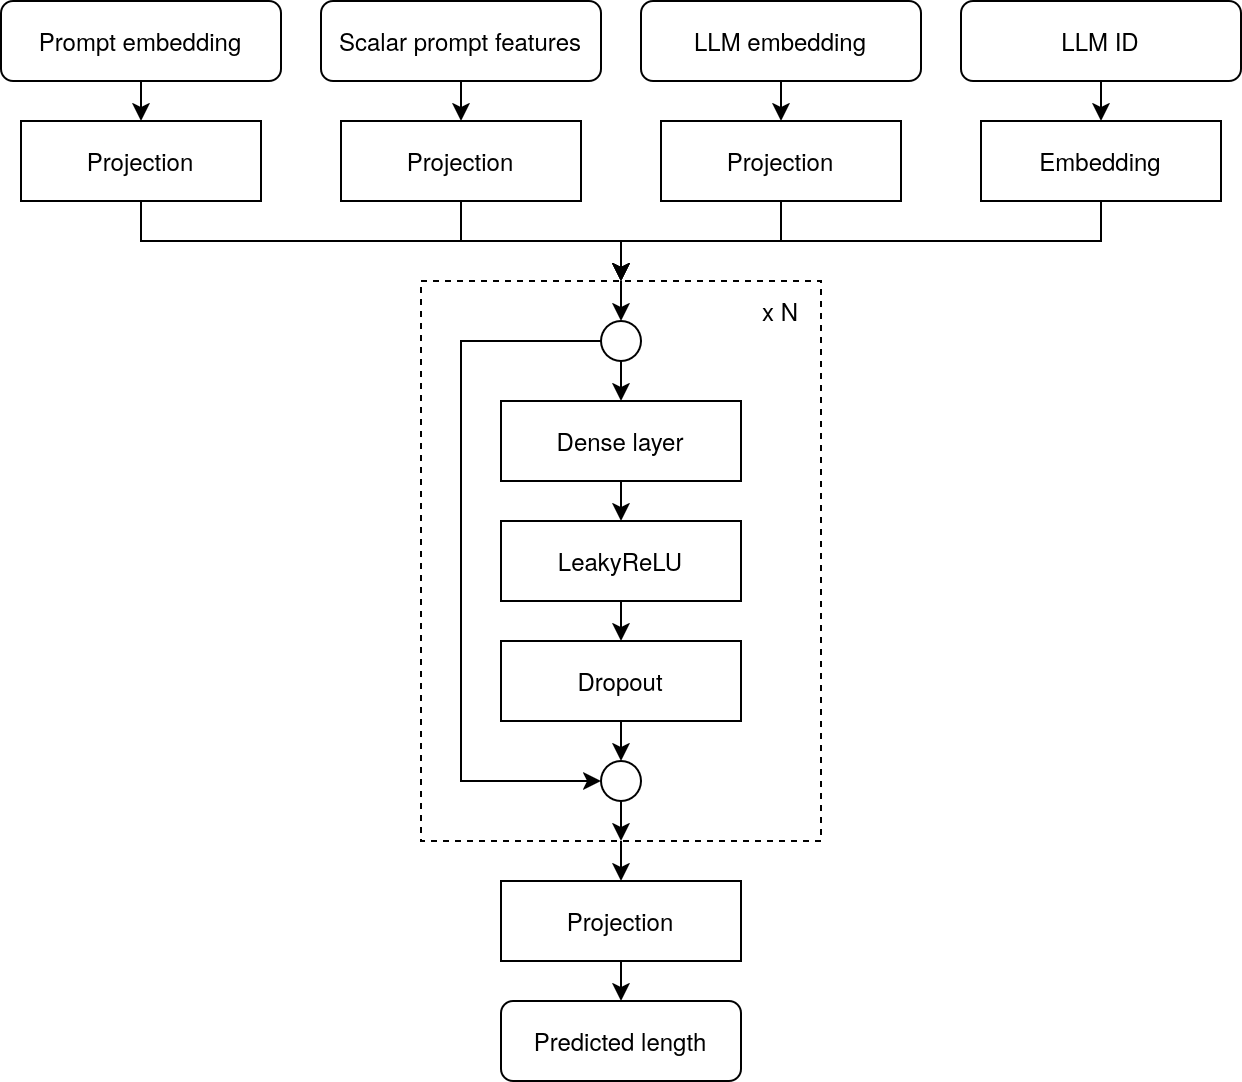

The diagram above was exported from draw.io. Its source (the exported page's mxGraphModel, read from the mxfile embedded in the PNG):
<mxGraphModel dx="646" dy="546" grid="1" gridSize="10" guides="1" tooltips="1" connect="1" arrows="1" fold="1" page="1" pageScale="1" pageWidth="850" pageHeight="1100" math="0" shadow="0">
  <root>
    <mxCell id="0" />
    <mxCell id="1" parent="0" />
    <mxCell id="Sr8ds-_r965Bz79Vc9J6-27" edge="1" parent="1" source="12bYyLnGjIc6ChrLN4LV-6" style="edgeStyle=orthogonalEdgeStyle;rounded=0;orthogonalLoop=1;jettySize=auto;html=1;exitX=0.5;exitY=1;exitDx=0;exitDy=0;entryX=0.5;entryY=0;entryDx=0;entryDy=0;" target="Sr8ds-_r965Bz79Vc9J6-8">
      <mxGeometry relative="1" as="geometry" />
    </mxCell>
    <mxCell id="12bYyLnGjIc6ChrLN4LV-9" parent="1" style="rounded=1;whiteSpace=wrap;html=1;" value="Predicted length" vertex="1">
      <mxGeometry height="40" width="120" x="380" y="720" as="geometry" />
    </mxCell>
    <mxCell id="Sr8ds-_r965Bz79Vc9J6-30" edge="1" parent="1" source="12bYyLnGjIc6ChrLN4LV-22" style="edgeStyle=orthogonalEdgeStyle;rounded=0;orthogonalLoop=1;jettySize=auto;html=1;exitX=0.5;exitY=1;exitDx=0;exitDy=0;entryX=0.5;entryY=0;entryDx=0;entryDy=0;" target="Sr8ds-_r965Bz79Vc9J6-8">
      <mxGeometry relative="1" as="geometry" />
    </mxCell>
    <mxCell id="Sr8ds-_r965Bz79Vc9J6-26" connectable="0" parent="1" style="group" value="" vertex="1">
      <mxGeometry height="280" width="200" x="340" y="360" as="geometry" />
    </mxCell>
    <mxCell id="Sr8ds-_r965Bz79Vc9J6-24" parent="Sr8ds-_r965Bz79Vc9J6-26" style="text;strokeColor=none;fillColor=none;align=left;verticalAlign=middle;spacingLeft=4;spacingRight=4;overflow=hidden;points=[[0,0.5],[1,0.5]];portConstraint=eastwest;rotatable=0;whiteSpace=wrap;html=1;" value="x N" vertex="1">
      <mxGeometry height="30" width="30" x="165" as="geometry" />
    </mxCell>
    <mxCell id="Sr8ds-_r965Bz79Vc9J6-25" connectable="0" parent="Sr8ds-_r965Bz79Vc9J6-26" style="group" value="" vertex="1">
      <mxGeometry height="280" width="200" as="geometry" />
    </mxCell>
    <mxCell id="Sr8ds-_r965Bz79Vc9J6-21" edge="1" parent="Sr8ds-_r965Bz79Vc9J6-25" source="Sr8ds-_r965Bz79Vc9J6-8" style="edgeStyle=orthogonalEdgeStyle;rounded=0;orthogonalLoop=1;jettySize=auto;html=1;exitX=0.5;exitY=0;exitDx=0;exitDy=0;entryX=0.5;entryY=0;entryDx=0;entryDy=0;" target="Sr8ds-_r965Bz79Vc9J6-20">
      <mxGeometry relative="1" as="geometry" />
    </mxCell>
    <mxCell id="Sr8ds-_r965Bz79Vc9J6-8" parent="Sr8ds-_r965Bz79Vc9J6-25" style="rounded=0;whiteSpace=wrap;html=1;fillColor=none;dashed=1;" value="" vertex="1">
      <mxGeometry height="280" width="200" as="geometry" />
    </mxCell>
    <mxCell id="Sr8ds-_r965Bz79Vc9J6-5" edge="1" parent="Sr8ds-_r965Bz79Vc9J6-25" source="Sr8ds-_r965Bz79Vc9J6-2" style="edgeStyle=orthogonalEdgeStyle;rounded=0;orthogonalLoop=1;jettySize=auto;html=1;exitX=0.5;exitY=1;exitDx=0;exitDy=0;entryX=0.5;entryY=0;entryDx=0;entryDy=0;" target="Sr8ds-_r965Bz79Vc9J6-3">
      <mxGeometry relative="1" as="geometry" />
    </mxCell>
    <mxCell id="Sr8ds-_r965Bz79Vc9J6-2" parent="Sr8ds-_r965Bz79Vc9J6-25" style="rounded=0;whiteSpace=wrap;html=1;" value="Dense layer" vertex="1">
      <mxGeometry height="40" width="120" x="40" y="60" as="geometry" />
    </mxCell>
    <mxCell id="Sr8ds-_r965Bz79Vc9J6-6" edge="1" parent="Sr8ds-_r965Bz79Vc9J6-25" source="Sr8ds-_r965Bz79Vc9J6-3" style="edgeStyle=orthogonalEdgeStyle;rounded=0;orthogonalLoop=1;jettySize=auto;html=1;exitX=0.5;exitY=1;exitDx=0;exitDy=0;entryX=0.5;entryY=0;entryDx=0;entryDy=0;" target="Sr8ds-_r965Bz79Vc9J6-4">
      <mxGeometry relative="1" as="geometry" />
    </mxCell>
    <mxCell id="Sr8ds-_r965Bz79Vc9J6-3" parent="Sr8ds-_r965Bz79Vc9J6-25" style="rounded=0;whiteSpace=wrap;html=1;" value="LeakyReLU" vertex="1">
      <mxGeometry height="40" width="120" x="40" y="120" as="geometry" />
    </mxCell>
    <mxCell id="Sr8ds-_r965Bz79Vc9J6-18" edge="1" parent="Sr8ds-_r965Bz79Vc9J6-25" source="Sr8ds-_r965Bz79Vc9J6-4" style="edgeStyle=orthogonalEdgeStyle;rounded=0;orthogonalLoop=1;jettySize=auto;html=1;exitX=0.5;exitY=1;exitDx=0;exitDy=0;entryX=0.5;entryY=0;entryDx=0;entryDy=0;" target="Sr8ds-_r965Bz79Vc9J6-17">
      <mxGeometry relative="1" as="geometry" />
    </mxCell>
    <mxCell id="Sr8ds-_r965Bz79Vc9J6-4" parent="Sr8ds-_r965Bz79Vc9J6-25" style="rounded=0;whiteSpace=wrap;html=1;" value="Dropout" vertex="1">
      <mxGeometry height="40" width="120" x="40" y="180" as="geometry" />
    </mxCell>
    <mxCell id="Sr8ds-_r965Bz79Vc9J6-19" edge="1" parent="Sr8ds-_r965Bz79Vc9J6-25" source="Sr8ds-_r965Bz79Vc9J6-17" style="edgeStyle=orthogonalEdgeStyle;rounded=0;orthogonalLoop=1;jettySize=auto;html=1;exitX=0.5;exitY=1;exitDx=0;exitDy=0;entryX=0.5;entryY=1;entryDx=0;entryDy=0;" target="Sr8ds-_r965Bz79Vc9J6-8">
      <mxGeometry relative="1" as="geometry" />
    </mxCell>
    <mxCell id="Sr8ds-_r965Bz79Vc9J6-17" parent="Sr8ds-_r965Bz79Vc9J6-25" style="ellipse;whiteSpace=wrap;html=1;aspect=fixed;" value="" vertex="1">
      <mxGeometry height="20" width="20" x="90" y="240" as="geometry" />
    </mxCell>
    <mxCell id="Sr8ds-_r965Bz79Vc9J6-22" edge="1" parent="Sr8ds-_r965Bz79Vc9J6-25" source="Sr8ds-_r965Bz79Vc9J6-20" style="edgeStyle=orthogonalEdgeStyle;rounded=0;orthogonalLoop=1;jettySize=auto;html=1;exitX=0.5;exitY=1;exitDx=0;exitDy=0;entryX=0.5;entryY=0;entryDx=0;entryDy=0;" target="Sr8ds-_r965Bz79Vc9J6-2">
      <mxGeometry relative="1" as="geometry" />
    </mxCell>
    <mxCell id="Sr8ds-_r965Bz79Vc9J6-23" edge="1" parent="Sr8ds-_r965Bz79Vc9J6-25" source="Sr8ds-_r965Bz79Vc9J6-20" style="edgeStyle=orthogonalEdgeStyle;rounded=0;orthogonalLoop=1;jettySize=auto;html=1;exitX=0;exitY=0.5;exitDx=0;exitDy=0;entryX=0;entryY=0.5;entryDx=0;entryDy=0;" target="Sr8ds-_r965Bz79Vc9J6-17">
      <mxGeometry relative="1" as="geometry">
        <Array as="points">
          <mxPoint x="20" y="30" />
          <mxPoint x="20" y="250" />
        </Array>
      </mxGeometry>
    </mxCell>
    <mxCell id="Sr8ds-_r965Bz79Vc9J6-20" parent="Sr8ds-_r965Bz79Vc9J6-25" style="ellipse;whiteSpace=wrap;html=1;aspect=fixed;" value="" vertex="1">
      <mxGeometry height="20" width="20" x="90" y="20" as="geometry" />
    </mxCell>
    <mxCell id="Sr8ds-_r965Bz79Vc9J6-37" edge="1" parent="1" source="Sr8ds-_r965Bz79Vc9J6-35" style="edgeStyle=orthogonalEdgeStyle;rounded=0;orthogonalLoop=1;jettySize=auto;html=1;exitX=0.5;exitY=1;exitDx=0;exitDy=0;entryX=0.5;entryY=0;entryDx=0;entryDy=0;" target="12bYyLnGjIc6ChrLN4LV-9">
      <mxGeometry relative="1" as="geometry" />
    </mxCell>
    <mxCell id="Sr8ds-_r965Bz79Vc9J6-35" parent="1" style="rounded=0;whiteSpace=wrap;html=1;" value="Projection" vertex="1">
      <mxGeometry height="40" width="120" x="380" y="660" as="geometry" />
    </mxCell>
    <mxCell id="Sr8ds-_r965Bz79Vc9J6-32" edge="1" parent="1" source="12bYyLnGjIc6ChrLN4LV-20" style="edgeStyle=orthogonalEdgeStyle;rounded=0;orthogonalLoop=1;jettySize=auto;html=1;exitX=0.5;exitY=1;exitDx=0;exitDy=0;">
      <mxGeometry relative="1" as="geometry">
        <mxPoint x="440" y="360" as="targetPoint" />
      </mxGeometry>
    </mxCell>
    <mxCell id="Sr8ds-_r965Bz79Vc9J6-31" edge="1" parent="1" source="12bYyLnGjIc6ChrLN4LV-21" style="edgeStyle=orthogonalEdgeStyle;rounded=0;orthogonalLoop=1;jettySize=auto;html=1;exitX=0.5;exitY=1;exitDx=0;exitDy=0;entryX=0.5;entryY=0;entryDx=0;entryDy=0;" target="Sr8ds-_r965Bz79Vc9J6-8">
      <mxGeometry relative="1" as="geometry" />
    </mxCell>
    <mxCell id="Sr8ds-_r965Bz79Vc9J6-36" edge="1" parent="1" source="Sr8ds-_r965Bz79Vc9J6-8" style="edgeStyle=orthogonalEdgeStyle;rounded=0;orthogonalLoop=1;jettySize=auto;html=1;exitX=0.5;exitY=1;exitDx=0;exitDy=0;entryX=0.5;entryY=0;entryDx=0;entryDy=0;" target="Sr8ds-_r965Bz79Vc9J6-35">
      <mxGeometry relative="1" as="geometry" />
    </mxCell>
    <mxCell id="Sr8ds-_r965Bz79Vc9J6-38" connectable="0" parent="1" style="group" value="" vertex="1">
      <mxGeometry height="100" width="140" x="290" y="220" as="geometry" />
    </mxCell>
    <mxCell id="12bYyLnGjIc6ChrLN4LV-25" edge="1" parent="Sr8ds-_r965Bz79Vc9J6-38" source="12bYyLnGjIc6ChrLN4LV-19" style="edgeStyle=orthogonalEdgeStyle;rounded=0;orthogonalLoop=1;jettySize=auto;html=1;exitX=0.5;exitY=1;exitDx=0;exitDy=0;entryX=0.5;entryY=0;entryDx=0;entryDy=0;" target="12bYyLnGjIc6ChrLN4LV-21">
      <mxGeometry relative="1" as="geometry" />
    </mxCell>
    <mxCell id="12bYyLnGjIc6ChrLN4LV-19" parent="Sr8ds-_r965Bz79Vc9J6-38" style="rounded=1;whiteSpace=wrap;html=1;" value="Scalar prompt features" vertex="1">
      <mxGeometry height="40" width="140" as="geometry" />
    </mxCell>
    <mxCell id="12bYyLnGjIc6ChrLN4LV-21" parent="Sr8ds-_r965Bz79Vc9J6-38" style="rounded=0;whiteSpace=wrap;html=1;" value="Projection" vertex="1">
      <mxGeometry height="40" width="120" x="10" y="60" as="geometry" />
    </mxCell>
    <mxCell id="Sr8ds-_r965Bz79Vc9J6-39" connectable="0" parent="1" style="group" value="" vertex="1">
      <mxGeometry height="100" width="140" x="130" y="220" as="geometry" />
    </mxCell>
    <mxCell id="12bYyLnGjIc6ChrLN4LV-6" parent="Sr8ds-_r965Bz79Vc9J6-39" style="rounded=0;whiteSpace=wrap;html=1;" value="Projection" vertex="1">
      <mxGeometry height="40" width="120" x="10" y="60" as="geometry" />
    </mxCell>
    <mxCell id="12bYyLnGjIc6ChrLN4LV-24" edge="1" parent="Sr8ds-_r965Bz79Vc9J6-39" source="12bYyLnGjIc6ChrLN4LV-16" style="edgeStyle=orthogonalEdgeStyle;rounded=0;orthogonalLoop=1;jettySize=auto;html=1;exitX=0.5;exitY=1;exitDx=0;exitDy=0;entryX=0.5;entryY=0;entryDx=0;entryDy=0;" target="12bYyLnGjIc6ChrLN4LV-6">
      <mxGeometry relative="1" as="geometry" />
    </mxCell>
    <mxCell id="12bYyLnGjIc6ChrLN4LV-16" parent="Sr8ds-_r965Bz79Vc9J6-39" style="rounded=1;whiteSpace=wrap;html=1;" value="Prompt embedding" vertex="1">
      <mxGeometry height="40" width="140" as="geometry" />
    </mxCell>
    <mxCell id="Sr8ds-_r965Bz79Vc9J6-40" connectable="0" parent="1" style="group" value="" vertex="1">
      <mxGeometry height="100" width="140" x="610" y="220" as="geometry" />
    </mxCell>
    <mxCell id="12bYyLnGjIc6ChrLN4LV-27" edge="1" parent="Sr8ds-_r965Bz79Vc9J6-40" source="12bYyLnGjIc6ChrLN4LV-18" style="edgeStyle=orthogonalEdgeStyle;rounded=0;orthogonalLoop=1;jettySize=auto;html=1;exitX=0.5;exitY=1;exitDx=0;exitDy=0;entryX=0.5;entryY=0;entryDx=0;entryDy=0;" target="12bYyLnGjIc6ChrLN4LV-22">
      <mxGeometry relative="1" as="geometry" />
    </mxCell>
    <mxCell id="12bYyLnGjIc6ChrLN4LV-18" parent="Sr8ds-_r965Bz79Vc9J6-40" style="rounded=1;whiteSpace=wrap;html=1;" value="LLM ID" vertex="1">
      <mxGeometry height="40" width="140" as="geometry" />
    </mxCell>
    <mxCell id="12bYyLnGjIc6ChrLN4LV-22" parent="Sr8ds-_r965Bz79Vc9J6-40" style="rounded=0;whiteSpace=wrap;html=1;" value="Embedding" vertex="1">
      <mxGeometry height="40" width="120" x="10" y="60" as="geometry" />
    </mxCell>
    <mxCell id="Sr8ds-_r965Bz79Vc9J6-41" connectable="0" parent="1" style="group" value="" vertex="1">
      <mxGeometry height="100" width="140" x="450" y="220" as="geometry" />
    </mxCell>
    <mxCell id="12bYyLnGjIc6ChrLN4LV-26" edge="1" parent="Sr8ds-_r965Bz79Vc9J6-41" source="12bYyLnGjIc6ChrLN4LV-17" style="edgeStyle=orthogonalEdgeStyle;rounded=0;orthogonalLoop=1;jettySize=auto;html=1;exitX=0.5;exitY=1;exitDx=0;exitDy=0;entryX=0.5;entryY=0;entryDx=0;entryDy=0;" target="12bYyLnGjIc6ChrLN4LV-20">
      <mxGeometry relative="1" as="geometry" />
    </mxCell>
    <mxCell id="12bYyLnGjIc6ChrLN4LV-17" parent="Sr8ds-_r965Bz79Vc9J6-41" style="rounded=1;whiteSpace=wrap;html=1;" value="&lt;div&gt;LLM embedding&lt;/div&gt;" vertex="1">
      <mxGeometry height="40" width="140" as="geometry" />
    </mxCell>
    <mxCell id="12bYyLnGjIc6ChrLN4LV-20" parent="Sr8ds-_r965Bz79Vc9J6-41" style="rounded=0;whiteSpace=wrap;html=1;" value="Projection" vertex="1">
      <mxGeometry height="40" width="120" x="10" y="60" as="geometry" />
    </mxCell>
  </root>
</mxGraphModel>